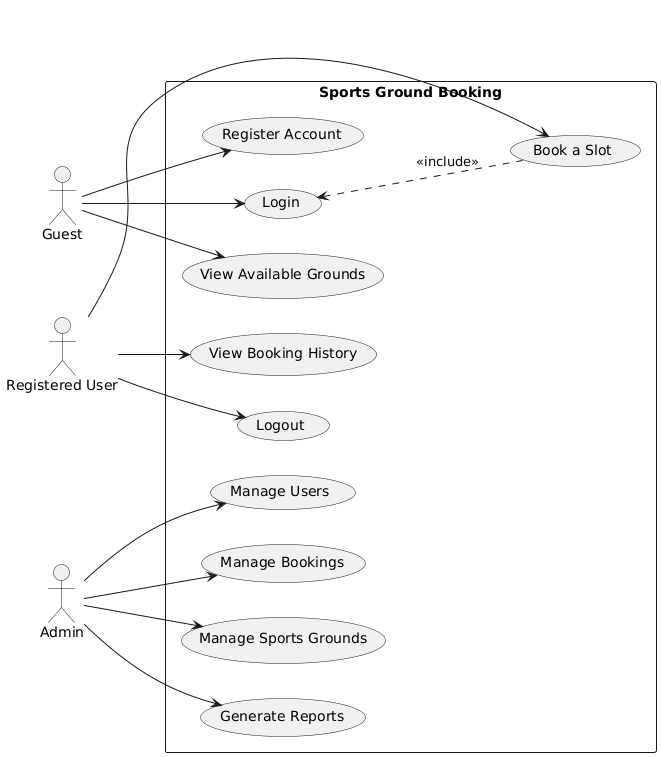

The diagram above was rendered by PlantUML. Its source (embedded in the PNG):
@startuml
left to right direction
actor Guest
actor "Registered User" as User
actor Admin

rectangle "Sports Ground Booking" {
  Guest --> (View Available Grounds)
  Guest --> (Register Account)
  Guest --> (Login)
  
  User --> (Book a Slot)
  User --> (View Booking History)
  User --> (Logout)
  
  Admin --> (Manage Users)
  Admin --> (Manage Bookings)
  Admin --> (Manage Sports Grounds)
  Admin --> (Generate Reports)
}

(Login) <.. (Book a Slot) : <<include>>
@enduml